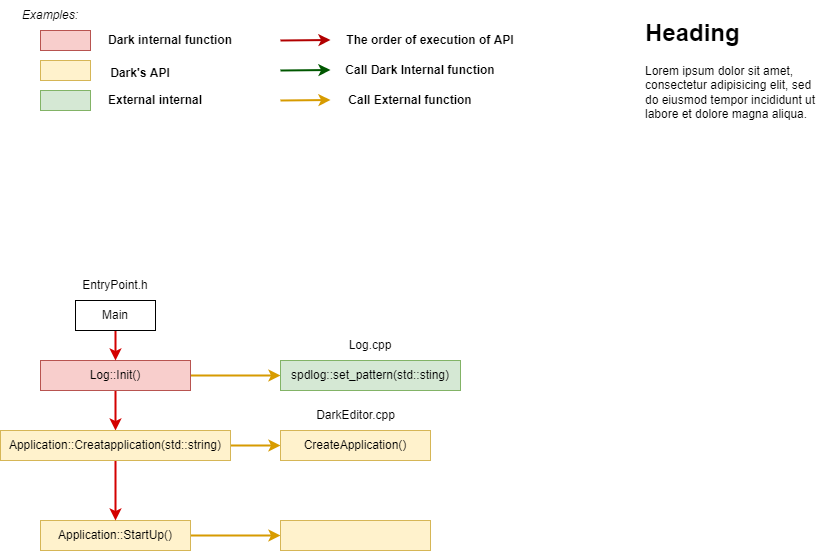

The diagram above was exported from draw.io. Its source (the exported page's mxGraphModel, read from the mxfile embedded in the PNG):
<mxGraphModel dx="1038" dy="556" grid="1" gridSize="10" guides="1" tooltips="1" connect="1" arrows="1" fold="1" page="1" pageScale="1" pageWidth="1200" pageHeight="1600" math="0" shadow="0">
  <root>
    <mxCell id="0" />
    <mxCell id="1" parent="0" />
    <mxCell id="szL-Ot5PIH_hoYfpbmiS-3" value="&lt;i&gt;Examples:&lt;/i&gt;" style="text;html=1;strokeColor=none;fillColor=none;align=center;verticalAlign=middle;whiteSpace=wrap;rounded=0;" vertex="1" parent="1">
      <mxGeometry x="20" y="20" width="60" height="30" as="geometry" />
    </mxCell>
    <mxCell id="szL-Ot5PIH_hoYfpbmiS-4" value="" style="rounded=0;whiteSpace=wrap;html=1;fillColor=#f8cecc;strokeColor=#b85450;" vertex="1" parent="1">
      <mxGeometry x="40" y="50" width="50" height="20" as="geometry" />
    </mxCell>
    <mxCell id="szL-Ot5PIH_hoYfpbmiS-5" value="" style="rounded=0;whiteSpace=wrap;html=1;fillColor=#fff2cc;strokeColor=#d6b656;" vertex="1" parent="1">
      <mxGeometry x="40" y="80" width="50" height="20" as="geometry" />
    </mxCell>
    <mxCell id="szL-Ot5PIH_hoYfpbmiS-6" value="" style="rounded=0;whiteSpace=wrap;html=1;fillColor=#d5e8d4;strokeColor=#82b366;" vertex="1" parent="1">
      <mxGeometry x="40" y="110" width="50" height="20" as="geometry" />
    </mxCell>
    <mxCell id="szL-Ot5PIH_hoYfpbmiS-7" value="&lt;b&gt;Dark internal function&lt;/b&gt;" style="text;html=1;strokeColor=none;fillColor=none;align=center;verticalAlign=middle;whiteSpace=wrap;rounded=0;" vertex="1" parent="1">
      <mxGeometry x="100" y="45" width="140" height="30" as="geometry" />
    </mxCell>
    <mxCell id="szL-Ot5PIH_hoYfpbmiS-8" value="&lt;b&gt;Dark's API&lt;/b&gt;" style="text;html=1;strokeColor=none;fillColor=none;align=center;verticalAlign=middle;whiteSpace=wrap;rounded=0;" vertex="1" parent="1">
      <mxGeometry x="100" y="80" width="80" height="25" as="geometry" />
    </mxCell>
    <mxCell id="szL-Ot5PIH_hoYfpbmiS-9" value="&lt;b&gt;External internal&lt;/b&gt;" style="text;html=1;strokeColor=none;fillColor=none;align=center;verticalAlign=middle;whiteSpace=wrap;rounded=0;" vertex="1" parent="1">
      <mxGeometry x="100" y="105" width="110" height="30" as="geometry" />
    </mxCell>
    <mxCell id="szL-Ot5PIH_hoYfpbmiS-10" style="edgeStyle=orthogonalEdgeStyle;rounded=0;orthogonalLoop=1;jettySize=auto;html=1;strokeColor=#D40000;strokeWidth=2;" edge="1" parent="1" source="szL-Ot5PIH_hoYfpbmiS-12" target="szL-Ot5PIH_hoYfpbmiS-17">
      <mxGeometry relative="1" as="geometry" />
    </mxCell>
    <mxCell id="szL-Ot5PIH_hoYfpbmiS-11" value="" style="edgeStyle=orthogonalEdgeStyle;rounded=0;orthogonalLoop=1;jettySize=auto;html=1;strokeColor=#d79b00;strokeWidth=2;" edge="1" parent="1" source="szL-Ot5PIH_hoYfpbmiS-12" target="szL-Ot5PIH_hoYfpbmiS-28">
      <mxGeometry relative="1" as="geometry" />
    </mxCell>
    <mxCell id="szL-Ot5PIH_hoYfpbmiS-12" value="Log::Init()" style="rounded=0;whiteSpace=wrap;html=1;fillColor=#f8cecc;strokeColor=#b85450;" vertex="1" parent="1">
      <mxGeometry x="40" y="380" width="150" height="30" as="geometry" />
    </mxCell>
    <mxCell id="szL-Ot5PIH_hoYfpbmiS-13" value="" style="edgeStyle=orthogonalEdgeStyle;rounded=0;orthogonalLoop=1;jettySize=auto;html=1;strokeColor=#d79b00;strokeWidth=2;" edge="1" parent="1" source="szL-Ot5PIH_hoYfpbmiS-14" target="szL-Ot5PIH_hoYfpbmiS-30">
      <mxGeometry relative="1" as="geometry" />
    </mxCell>
    <mxCell id="szL-Ot5PIH_hoYfpbmiS-14" value="Application::StartUp()" style="rounded=0;whiteSpace=wrap;html=1;fillColor=#fff2cc;strokeColor=#d6b656;" vertex="1" parent="1">
      <mxGeometry x="40" y="540" width="150" height="30" as="geometry" />
    </mxCell>
    <mxCell id="szL-Ot5PIH_hoYfpbmiS-15" style="edgeStyle=orthogonalEdgeStyle;rounded=0;orthogonalLoop=1;jettySize=auto;html=1;entryX=0.5;entryY=0;entryDx=0;entryDy=0;strokeColor=#D40000;strokeWidth=2;" edge="1" parent="1" source="szL-Ot5PIH_hoYfpbmiS-17" target="szL-Ot5PIH_hoYfpbmiS-14">
      <mxGeometry relative="1" as="geometry" />
    </mxCell>
    <mxCell id="szL-Ot5PIH_hoYfpbmiS-16" value="" style="edgeStyle=orthogonalEdgeStyle;rounded=0;orthogonalLoop=1;jettySize=auto;html=1;strokeColor=#d79b00;strokeWidth=2;" edge="1" parent="1" source="szL-Ot5PIH_hoYfpbmiS-17" target="szL-Ot5PIH_hoYfpbmiS-31">
      <mxGeometry relative="1" as="geometry" />
    </mxCell>
    <mxCell id="szL-Ot5PIH_hoYfpbmiS-17" value="Application::Creatapplication(std::string)" style="rounded=0;whiteSpace=wrap;html=1;fillColor=#fff2cc;strokeColor=#d6b656;" vertex="1" parent="1">
      <mxGeometry y="450" width="230" height="30" as="geometry" />
    </mxCell>
    <mxCell id="szL-Ot5PIH_hoYfpbmiS-18" style="edgeStyle=orthogonalEdgeStyle;rounded=0;orthogonalLoop=1;jettySize=auto;html=1;entryX=0.5;entryY=0;entryDx=0;entryDy=0;strokeColor=#D40000;strokeWidth=2;" edge="1" parent="1" source="szL-Ot5PIH_hoYfpbmiS-19" target="szL-Ot5PIH_hoYfpbmiS-12">
      <mxGeometry relative="1" as="geometry" />
    </mxCell>
    <mxCell id="szL-Ot5PIH_hoYfpbmiS-19" value="Main" style="rounded=0;whiteSpace=wrap;html=1;" vertex="1" parent="1">
      <mxGeometry x="75" y="320" width="80" height="30" as="geometry" />
    </mxCell>
    <mxCell id="szL-Ot5PIH_hoYfpbmiS-20" value="&lt;h1&gt;Heading&lt;/h1&gt;&lt;p&gt;Lorem ipsum dolor sit amet, consectetur adipisicing elit, sed do eiusmod tempor incididunt ut labore et dolore magna aliqua.&lt;/p&gt;" style="text;html=1;strokeColor=none;fillColor=none;spacing=5;spacingTop=-20;whiteSpace=wrap;overflow=hidden;rounded=0;" vertex="1" parent="1">
      <mxGeometry x="640" y="32.5" width="190" height="120" as="geometry" />
    </mxCell>
    <mxCell id="szL-Ot5PIH_hoYfpbmiS-21" value="" style="endArrow=classic;html=1;rounded=0;fillColor=#e51400;strokeColor=#B20000;strokeWidth=2;" edge="1" parent="1">
      <mxGeometry width="50" height="50" relative="1" as="geometry">
        <mxPoint x="280" y="60" as="sourcePoint" />
        <mxPoint x="330" y="59.5" as="targetPoint" />
      </mxGeometry>
    </mxCell>
    <mxCell id="szL-Ot5PIH_hoYfpbmiS-22" value="" style="endArrow=classic;html=1;rounded=0;fillColor=#008a00;strokeColor=#005700;strokeWidth=2;" edge="1" parent="1">
      <mxGeometry width="50" height="50" relative="1" as="geometry">
        <mxPoint x="280" y="90" as="sourcePoint" />
        <mxPoint x="330" y="89.5" as="targetPoint" />
      </mxGeometry>
    </mxCell>
    <mxCell id="szL-Ot5PIH_hoYfpbmiS-23" value="" style="endArrow=classic;html=1;rounded=0;fillColor=#ffcd28;strokeColor=#d79b00;strokeWidth=2;gradientColor=#ffa500;" edge="1" parent="1">
      <mxGeometry width="50" height="50" relative="1" as="geometry">
        <mxPoint x="280" y="120" as="sourcePoint" />
        <mxPoint x="330" y="119.5" as="targetPoint" />
      </mxGeometry>
    </mxCell>
    <mxCell id="szL-Ot5PIH_hoYfpbmiS-24" value="&lt;b&gt;The order of execution of API&lt;/b&gt;" style="text;html=1;strokeColor=none;fillColor=none;align=center;verticalAlign=middle;whiteSpace=wrap;rounded=0;" vertex="1" parent="1">
      <mxGeometry x="340" y="45" width="180" height="30" as="geometry" />
    </mxCell>
    <mxCell id="szL-Ot5PIH_hoYfpbmiS-25" value="&lt;b&gt;Call Dark Internal function&lt;/b&gt;" style="text;html=1;strokeColor=none;fillColor=none;align=center;verticalAlign=middle;whiteSpace=wrap;rounded=0;" vertex="1" parent="1">
      <mxGeometry x="340" y="75" width="160" height="30" as="geometry" />
    </mxCell>
    <mxCell id="szL-Ot5PIH_hoYfpbmiS-26" value="&lt;b&gt;Call External function&lt;/b&gt;" style="text;html=1;strokeColor=none;fillColor=none;align=center;verticalAlign=middle;whiteSpace=wrap;rounded=0;" vertex="1" parent="1">
      <mxGeometry x="340" y="105" width="140" height="30" as="geometry" />
    </mxCell>
    <mxCell id="szL-Ot5PIH_hoYfpbmiS-27" value="EntryPoint.h" style="text;html=1;strokeColor=none;fillColor=none;align=center;verticalAlign=middle;whiteSpace=wrap;rounded=0;" vertex="1" parent="1">
      <mxGeometry x="85" y="290" width="60" height="30" as="geometry" />
    </mxCell>
    <mxCell id="szL-Ot5PIH_hoYfpbmiS-28" value="spdlog::set_pattern(std::sting)" style="rounded=0;whiteSpace=wrap;html=1;fillColor=#d5e8d4;strokeColor=#82b366;" vertex="1" parent="1">
      <mxGeometry x="280" y="380" width="180" height="30" as="geometry" />
    </mxCell>
    <mxCell id="szL-Ot5PIH_hoYfpbmiS-29" value="Log.cpp" style="text;html=1;strokeColor=none;fillColor=none;align=center;verticalAlign=middle;whiteSpace=wrap;rounded=0;" vertex="1" parent="1">
      <mxGeometry x="340" y="350" width="60" height="30" as="geometry" />
    </mxCell>
    <mxCell id="szL-Ot5PIH_hoYfpbmiS-30" value="" style="rounded=0;whiteSpace=wrap;html=1;fillColor=#fff2cc;strokeColor=#d6b656;" vertex="1" parent="1">
      <mxGeometry x="280" y="540" width="150" height="30" as="geometry" />
    </mxCell>
    <mxCell id="szL-Ot5PIH_hoYfpbmiS-31" value="CreateApplication()" style="rounded=0;whiteSpace=wrap;html=1;fillColor=#fff2cc;strokeColor=#d6b656;" vertex="1" parent="1">
      <mxGeometry x="280" y="450" width="150" height="30" as="geometry" />
    </mxCell>
    <mxCell id="szL-Ot5PIH_hoYfpbmiS-32" value="DarkEditor.cpp" style="text;html=1;strokeColor=none;fillColor=none;align=center;verticalAlign=middle;whiteSpace=wrap;rounded=0;" vertex="1" parent="1">
      <mxGeometry x="312.5" y="420" width="85" height="30" as="geometry" />
    </mxCell>
  </root>
</mxGraphModel>